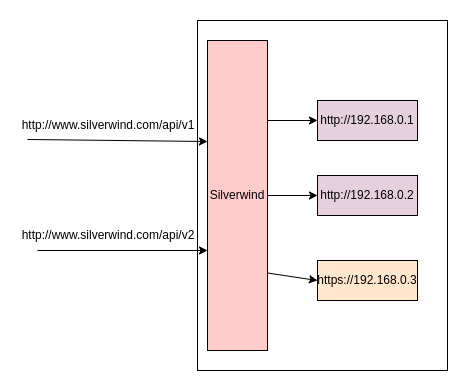

The diagram above was exported from draw.io. Its source (the exported page's mxGraphModel, read from the mxfile embedded in the PNG):
<mxGraphModel dx="1562" dy="847" grid="1" gridSize="10" guides="1" tooltips="1" connect="1" arrows="1" fold="1" page="1" pageScale="1" pageWidth="827" pageHeight="1169" math="0" shadow="0">
  <root>
    <mxCell id="0" />
    <mxCell id="1" parent="0" />
    <mxCell id="ebSrtVwXoEgZHmpLf3iC-4" value="" style="rounded=0;whiteSpace=wrap;html=1;" vertex="1" parent="1">
      <mxGeometry x="340" y="150" width="250" height="350" as="geometry" />
    </mxCell>
    <mxCell id="ebSrtVwXoEgZHmpLf3iC-11" style="edgeStyle=orthogonalEdgeStyle;rounded=0;orthogonalLoop=1;jettySize=auto;html=1;entryX=0;entryY=0.5;entryDx=0;entryDy=0;" edge="1" parent="1" source="ebSrtVwXoEgZHmpLf3iC-2" target="ebSrtVwXoEgZHmpLf3iC-9">
      <mxGeometry relative="1" as="geometry" />
    </mxCell>
    <mxCell id="ebSrtVwXoEgZHmpLf3iC-2" value="Silverwind" style="rounded=0;whiteSpace=wrap;html=1;fillColor=#FFCCCC;" vertex="1" parent="1">
      <mxGeometry x="350" y="170" width="60" height="310" as="geometry" />
    </mxCell>
    <mxCell id="ebSrtVwXoEgZHmpLf3iC-6" value="" style="endArrow=classic;html=1;rounded=0;entryX=0;entryY=0.5;entryDx=0;entryDy=0;" edge="1" parent="1" target="ebSrtVwXoEgZHmpLf3iC-8">
      <mxGeometry width="50" height="50" relative="1" as="geometry">
        <mxPoint x="410" y="250" as="sourcePoint" />
        <mxPoint x="460" y="240" as="targetPoint" />
      </mxGeometry>
    </mxCell>
    <mxCell id="ebSrtVwXoEgZHmpLf3iC-8" value="http://192.168.0.1" style="rounded=0;whiteSpace=wrap;html=1;fillColor=#E6D0DE;" vertex="1" parent="1">
      <mxGeometry x="460" y="230" width="100" height="40" as="geometry" />
    </mxCell>
    <mxCell id="ebSrtVwXoEgZHmpLf3iC-9" value="http://192.168.0.2" style="rounded=0;whiteSpace=wrap;html=1;fillColor=#E6D0DE;" vertex="1" parent="1">
      <mxGeometry x="460" y="305" width="100" height="40" as="geometry" />
    </mxCell>
    <mxCell id="ebSrtVwXoEgZHmpLf3iC-12" value="https://192.168.0.3" style="rounded=0;whiteSpace=wrap;html=1;fillColor=#FFE6CC;" vertex="1" parent="1">
      <mxGeometry x="460" y="390" width="100" height="40" as="geometry" />
    </mxCell>
    <mxCell id="ebSrtVwXoEgZHmpLf3iC-14" value="http://www.silverwind.com/api/v1" style="text;html=1;strokeColor=none;fillColor=none;align=center;verticalAlign=middle;whiteSpace=wrap;rounded=0;" vertex="1" parent="1">
      <mxGeometry x="221" y="240" width="60" height="30" as="geometry" />
    </mxCell>
    <mxCell id="ebSrtVwXoEgZHmpLf3iC-16" value="" style="endArrow=classic;html=1;rounded=0;exitX=1;exitY=0.75;exitDx=0;exitDy=0;entryX=0;entryY=0.5;entryDx=0;entryDy=0;" edge="1" parent="1" source="ebSrtVwXoEgZHmpLf3iC-2" target="ebSrtVwXoEgZHmpLf3iC-12">
      <mxGeometry width="50" height="50" relative="1" as="geometry">
        <mxPoint x="390" y="460" as="sourcePoint" />
        <mxPoint x="460" y="450" as="targetPoint" />
      </mxGeometry>
    </mxCell>
    <mxCell id="ebSrtVwXoEgZHmpLf3iC-18" value="http://www.silverwind.com/api/v2" style="text;html=1;strokeColor=none;fillColor=none;align=center;verticalAlign=middle;whiteSpace=wrap;rounded=0;" vertex="1" parent="1">
      <mxGeometry x="221" y="350" width="60" height="30" as="geometry" />
    </mxCell>
    <mxCell id="ebSrtVwXoEgZHmpLf3iC-19" value="" style="endArrow=classic;html=1;rounded=0;" edge="1" parent="1">
      <mxGeometry width="50" height="50" relative="1" as="geometry">
        <mxPoint x="170" y="269" as="sourcePoint" />
        <mxPoint x="350" y="271" as="targetPoint" />
      </mxGeometry>
    </mxCell>
    <mxCell id="ebSrtVwXoEgZHmpLf3iC-20" value="" style="endArrow=classic;html=1;rounded=0;" edge="1" parent="1">
      <mxGeometry width="50" height="50" relative="1" as="geometry">
        <mxPoint x="180" y="380" as="sourcePoint" />
        <mxPoint x="350" y="380" as="targetPoint" />
      </mxGeometry>
    </mxCell>
  </root>
</mxGraphModel>